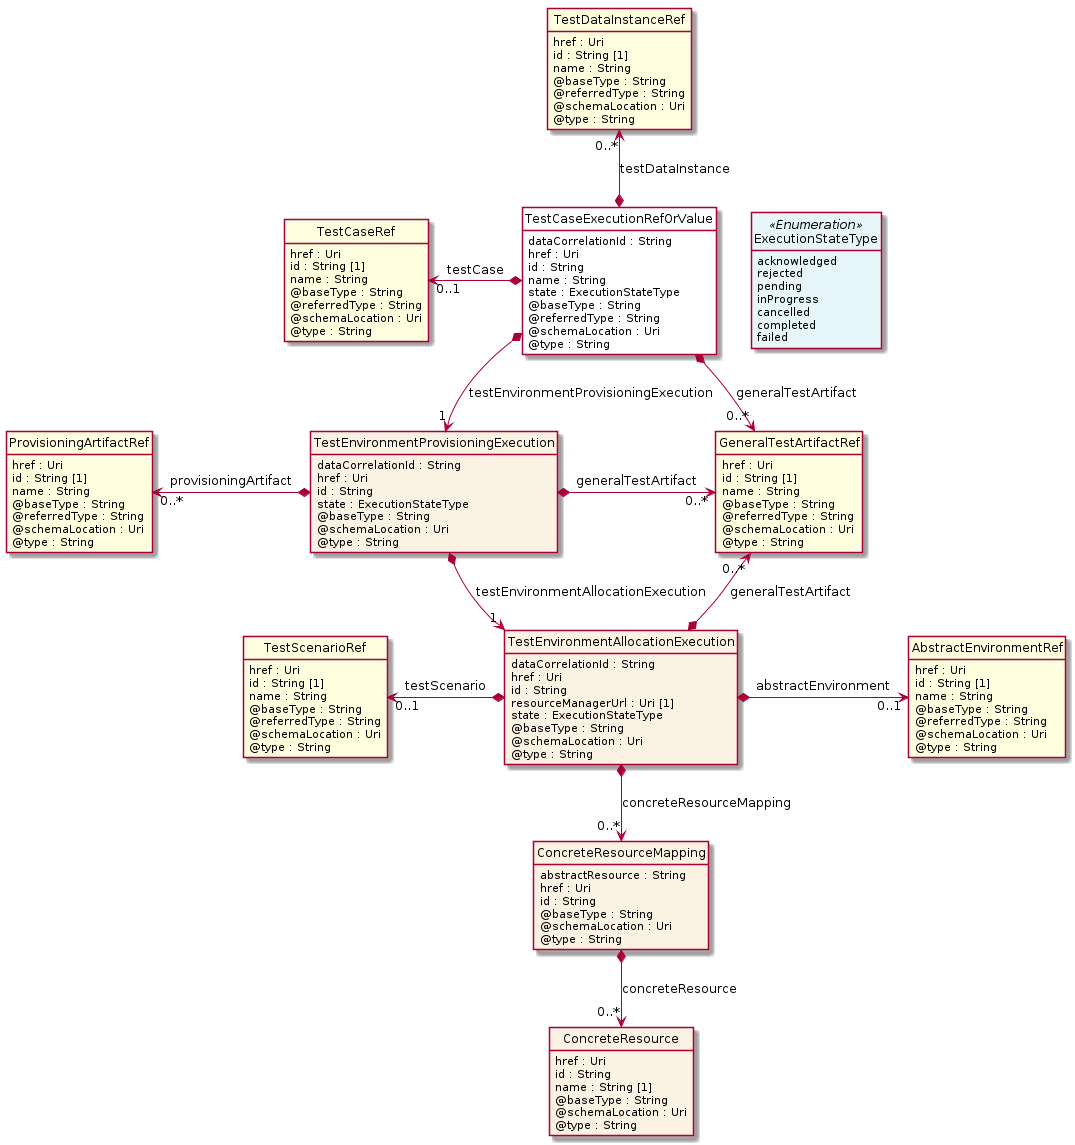

The diagram above was rendered by PlantUML. Its source (embedded in the PNG):
@startuml
hide circle
hide methods
hide stereotype
show <<Enumeration>> stereotype
skinparam class {
   BackgroundColor<<Enumeration>> #E6F5F7
   BackgroundColor<<Ref>> #FFFFE0
   BackgroundColor<<Pivot>> #FFFFFFF
   BackgroundColor<<SimpleType>> #E2F0DA
   BackgroundColor #FCF2E3
}

class TestCaseExecutionRefOrValue <<Pivot>> {
    dataCorrelationId : String
    href : Uri
    id : String
    name : String
    state : ExecutionStateType
    @baseType : String
    @referredType : String
    @schemaLocation : Uri
    @type : String
}

class GeneralTestArtifactRef  <<Ref>> {
    href : Uri
    id : String [1]
    name : String
    @baseType : String
    @referredType : String
    @schemaLocation : Uri
    @type : String
}

class TestEnvironmentProvisioningExecution  {
    dataCorrelationId : String
    href : Uri
    id : String
    state : ExecutionStateType
    @baseType : String
    @schemaLocation : Uri
    @type : String
}

class ProvisioningArtifactRef  <<Ref>> {
    href : Uri
    id : String [1]
    name : String
    @baseType : String
    @referredType : String
    @schemaLocation : Uri
    @type : String
}

class TestEnvironmentAllocationExecution  {
    dataCorrelationId : String
    href : Uri
    id : String
    resourceManagerUrl : Uri [1]
    state : ExecutionStateType
    @baseType : String
    @schemaLocation : Uri
    @type : String
}

class AbstractEnvironmentRef  <<Ref>> {
    href : Uri
    id : String [1]
    name : String
    @baseType : String
    @referredType : String
    @schemaLocation : Uri
    @type : String
}

class ExecutionStateType <<Enumeration>> {
    acknowledged
    rejected
    pending
    inProgress
    cancelled
    completed
    failed
}

class TestScenarioRef  <<Ref>> {
    href : Uri
    id : String [1]
    name : String
    @baseType : String
    @referredType : String
    @schemaLocation : Uri
    @type : String
}

class ConcreteResourceMapping  {
    abstractResource : String
    href : Uri
    id : String
    @baseType : String
    @schemaLocation : Uri
    @type : String
}

class ConcreteResource  {
    href : Uri
    id : String
    name : String [1]
    @baseType : String
    @schemaLocation : Uri
    @type : String
}

class TestDataInstanceRef  <<Ref>> {
    href : Uri
    id : String [1]
    name : String
    @baseType : String
    @referredType : String
    @schemaLocation : Uri
    @type : String
}

class TestCaseRef  <<Ref>> {
    href : Uri
    id : String [1]
    name : String
    @baseType : String
    @referredType : String
    @schemaLocation : Uri
    @type : String
}

TestCaseExecutionRefOrValue -right[hidden]-> ExecutionStateType

TestCaseExecutionRefOrValue *-->  "0..*" GeneralTestArtifactRef : generalTestArtifact

TestCaseExecutionRefOrValue *-->  "1" TestEnvironmentProvisioningExecution : testEnvironmentProvisioningExecution

TestEnvironmentProvisioningExecution *-->  "1" TestEnvironmentAllocationExecution : testEnvironmentAllocationExecution

GeneralTestArtifactRef "0..*" <--* TestEnvironmentAllocationExecution : generalTestArtifact

TestEnvironmentProvisioningExecution *-right-> "0..*" GeneralTestArtifactRef : generalTestArtifact

TestCaseRef "0..1" <-left-* TestCaseExecutionRefOrValue : testCase

TestDataInstanceRef "0..*" <--* TestCaseExecutionRefOrValue : testDataInstance

TestScenarioRef "0..1" <-left-* TestEnvironmentAllocationExecution : testScenario

TestEnvironmentAllocationExecution *-right-> "0..1" AbstractEnvironmentRef : abstractEnvironment

TestEnvironmentAllocationExecution *-->  "0..*" ConcreteResourceMapping : concreteResourceMapping

ProvisioningArtifactRef "0..*" <-left-* TestEnvironmentProvisioningExecution : provisioningArtifact

ConcreteResourceMapping *-->  "0..*" ConcreteResource : concreteResource

@enduml